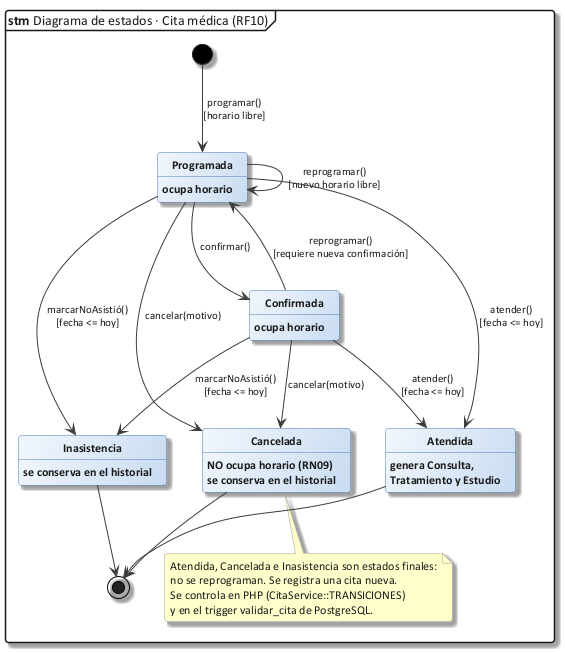

The diagram above was rendered by PlantUML. Its source (embedded in the PNG):
@startuml 23_estados_cita
!include C:/Users/Sergio Estaca Paco/Desktop/HeadSalud/Docs/diagramas/estilo_ea.iuml
mainframe **stm** Diagrama de estados · Cita médica (RF10)

[*] --> Programada : programar()\n[horario libre]
Programada --> Confirmada : confirmar()
Programada --> Programada : reprogramar()\n[nuevo horario libre]
Confirmada --> Programada : reprogramar()\n[requiere nueva confirmación]
Programada --> Cancelada : cancelar(motivo)
Confirmada --> Cancelada : cancelar(motivo)
Programada --> Atendida : atender()\n[fecha <= hoy]
Confirmada --> Atendida : atender()\n[fecha <= hoy]
Programada --> Inasistencia : marcarNoAsistió()\n[fecha <= hoy]
Confirmada --> Inasistencia : marcarNoAsistió()\n[fecha <= hoy]
Atendida --> [*]
Cancelada --> [*]
Inasistencia --> [*]

state Programada : ocupa horario
state Confirmada : ocupa horario
state Atendida : genera Consulta,\nTratamiento y Estudio
state Cancelada : NO ocupa horario (RN09)\nse conserva en el historial
state Inasistencia : se conserva en el historial

note bottom of Cancelada
  Atendida, Cancelada e Inasistencia son estados finales:
  no se reprograman. Se registra una cita nueva.
  Se controla en PHP (CitaService::TRANSICIONES)
  y en el trigger validar_cita de PostgreSQL.
end note
@enduml